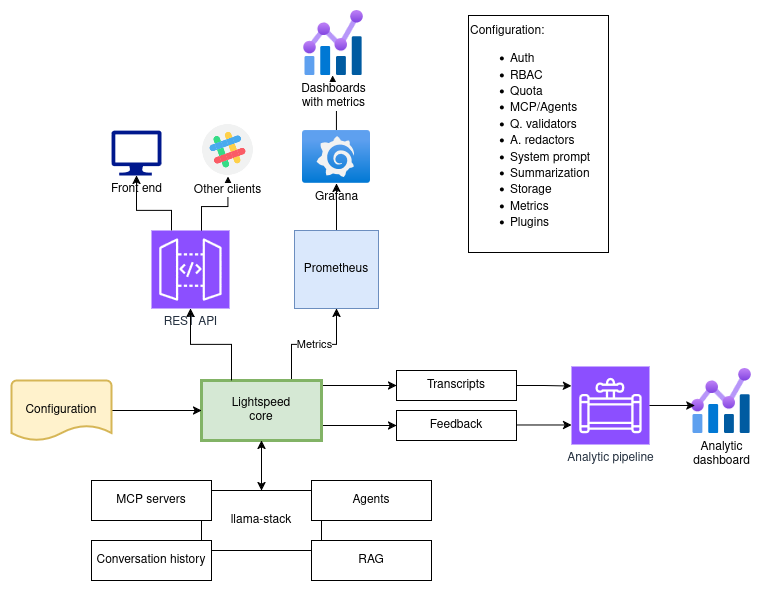

The diagram above was exported from draw.io. Its source (the exported page's mxGraphModel, read from the mxfile embedded in the PNG):
<mxGraphModel dx="983" dy="1686" grid="1" gridSize="10" guides="1" tooltips="1" connect="1" arrows="1" fold="1" page="1" pageScale="1" pageWidth="850" pageHeight="1100" math="0" shadow="0">
  <root>
    <mxCell id="0" />
    <mxCell id="1" parent="0" />
    <mxCell id="PvHflD8QeOrc2K3OCy4e-3" value="" style="edgeStyle=orthogonalEdgeStyle;rounded=0;orthogonalLoop=1;jettySize=auto;html=1;" edge="1" parent="1" source="PvHflD8QeOrc2K3OCy4e-1">
      <mxGeometry relative="1" as="geometry">
        <mxPoint x="354" y="43" as="targetPoint" />
      </mxGeometry>
    </mxCell>
    <mxCell id="PvHflD8QeOrc2K3OCy4e-1" value="Grafana" style="image;aspect=fixed;html=1;points=[];align=center;fontSize=12;image=img/lib/azure2/other/Grafana.svg;" vertex="1" parent="1">
      <mxGeometry x="324" y="98" width="68" height="52.800000000000004" as="geometry" />
    </mxCell>
    <mxCell id="PvHflD8QeOrc2K3OCy4e-2" value="Dashboards&lt;br&gt;with metrics" style="image;aspect=fixed;html=1;points=[];align=center;fontSize=12;image=img/lib/azure2/management_governance/Metrics.svg;" vertex="1" parent="1">
      <mxGeometry x="325" y="-22" width="60" height="65" as="geometry" />
    </mxCell>
    <mxCell id="PvHflD8QeOrc2K3OCy4e-15" value="" style="edgeStyle=orthogonalEdgeStyle;rounded=0;orthogonalLoop=1;jettySize=auto;html=1;" edge="1" parent="1" source="PvHflD8QeOrc2K3OCy4e-4" target="PvHflD8QeOrc2K3OCy4e-1">
      <mxGeometry relative="1" as="geometry" />
    </mxCell>
    <mxCell id="PvHflD8QeOrc2K3OCy4e-4" value="Prometheus" style="rounded=0;whiteSpace=wrap;html=1;fillColor=#dae8fc;strokeColor=#6c8ebf;" vertex="1" parent="1">
      <mxGeometry x="316" y="198" width="84" height="78" as="geometry" />
    </mxCell>
    <mxCell id="PvHflD8QeOrc2K3OCy4e-19" style="edgeStyle=orthogonalEdgeStyle;rounded=0;orthogonalLoop=1;jettySize=auto;html=1;entryX=0.5;entryY=1;entryDx=0;entryDy=0;" edge="1" parent="1" source="PvHflD8QeOrc2K3OCy4e-5" target="PvHflD8QeOrc2K3OCy4e-18">
      <mxGeometry relative="1" as="geometry">
        <mxPoint x="243" y="158" as="targetPoint" />
        <Array as="points">
          <mxPoint x="223" y="174" />
          <mxPoint x="249" y="174" />
        </Array>
      </mxGeometry>
    </mxCell>
    <mxCell id="PvHflD8QeOrc2K3OCy4e-5" value="REST API" style="sketch=0;points=[[0,0,0],[0.25,0,0],[0.5,0,0],[0.75,0,0],[1,0,0],[0,1,0],[0.25,1,0],[0.5,1,0],[0.75,1,0],[1,1,0],[0,0.25,0],[0,0.5,0],[0,0.75,0],[1,0.25,0],[1,0.5,0],[1,0.75,0]];outlineConnect=0;fontColor=#232F3E;fillColor=#8C4FFF;strokeColor=#ffffff;dashed=0;verticalLabelPosition=bottom;verticalAlign=top;align=center;html=1;fontSize=12;fontStyle=0;aspect=fixed;shape=mxgraph.aws4.resourceIcon;resIcon=mxgraph.aws4.api_gateway;" vertex="1" parent="1">
      <mxGeometry x="173" y="198" width="78" height="78" as="geometry" />
    </mxCell>
    <mxCell id="PvHflD8QeOrc2K3OCy4e-14" value="Metrics" style="edgeStyle=orthogonalEdgeStyle;rounded=0;orthogonalLoop=1;jettySize=auto;html=1;" edge="1" parent="1" source="PvHflD8QeOrc2K3OCy4e-6" target="PvHflD8QeOrc2K3OCy4e-4">
      <mxGeometry relative="1" as="geometry">
        <Array as="points">
          <mxPoint x="313" y="312" />
          <mxPoint x="358" y="312" />
        </Array>
      </mxGeometry>
    </mxCell>
    <mxCell id="PvHflD8QeOrc2K3OCy4e-33" style="edgeStyle=orthogonalEdgeStyle;rounded=0;orthogonalLoop=1;jettySize=auto;html=1;entryX=0;entryY=0.5;entryDx=0;entryDy=0;" edge="1" parent="1" source="PvHflD8QeOrc2K3OCy4e-6" target="PvHflD8QeOrc2K3OCy4e-28">
      <mxGeometry relative="1" as="geometry">
        <Array as="points">
          <mxPoint x="363" y="353" />
          <mxPoint x="363" y="353" />
        </Array>
      </mxGeometry>
    </mxCell>
    <mxCell id="PvHflD8QeOrc2K3OCy4e-34" style="edgeStyle=orthogonalEdgeStyle;rounded=0;orthogonalLoop=1;jettySize=auto;html=1;exitX=1;exitY=0.75;exitDx=0;exitDy=0;entryX=0;entryY=0.5;entryDx=0;entryDy=0;" edge="1" parent="1" source="PvHflD8QeOrc2K3OCy4e-6" target="PvHflD8QeOrc2K3OCy4e-29">
      <mxGeometry relative="1" as="geometry" />
    </mxCell>
    <mxCell id="PvHflD8QeOrc2K3OCy4e-6" value="Lightspeed&lt;br&gt;core" style="rounded=0;whiteSpace=wrap;html=1;fillColor=#d5e8d4;strokeColor=#82b366;strokeWidth=3;" vertex="1" parent="1">
      <mxGeometry x="223" y="348" width="120" height="60" as="geometry" />
    </mxCell>
    <mxCell id="PvHflD8QeOrc2K3OCy4e-7" style="edgeStyle=orthogonalEdgeStyle;rounded=0;orthogonalLoop=1;jettySize=auto;html=1;entryX=0.5;entryY=1;entryDx=0;entryDy=0;entryPerimeter=0;" edge="1" parent="1" source="PvHflD8QeOrc2K3OCy4e-6" target="PvHflD8QeOrc2K3OCy4e-5">
      <mxGeometry relative="1" as="geometry">
        <Array as="points">
          <mxPoint x="253" y="312" />
          <mxPoint x="212" y="312" />
        </Array>
      </mxGeometry>
    </mxCell>
    <mxCell id="PvHflD8QeOrc2K3OCy4e-16" value="Front end" style="sketch=0;aspect=fixed;pointerEvents=1;shadow=0;dashed=0;html=1;strokeColor=none;labelPosition=center;verticalLabelPosition=bottom;verticalAlign=top;align=center;fillColor=#00188D;shape=mxgraph.azure.computer" vertex="1" parent="1">
      <mxGeometry x="133" y="98" width="50" height="45" as="geometry" />
    </mxCell>
    <mxCell id="PvHflD8QeOrc2K3OCy4e-17" style="edgeStyle=orthogonalEdgeStyle;rounded=0;orthogonalLoop=1;jettySize=auto;html=1;entryX=0.5;entryY=1;entryDx=0;entryDy=0;entryPerimeter=0;" edge="1" parent="1" source="PvHflD8QeOrc2K3OCy4e-5" target="PvHflD8QeOrc2K3OCy4e-16">
      <mxGeometry relative="1" as="geometry">
        <Array as="points">
          <mxPoint x="193" y="178" />
          <mxPoint x="158" y="178" />
        </Array>
      </mxGeometry>
    </mxCell>
    <mxCell id="PvHflD8QeOrc2K3OCy4e-18" value="Other clients" style="shape=image;html=1;verticalAlign=top;verticalLabelPosition=bottom;labelBackgroundColor=#ffffff;imageAspect=0;aspect=fixed;image=https://cdn2.iconfinder.com/data/icons/social-media-2189/48/29-Slack-128.png" vertex="1" parent="1">
      <mxGeometry x="223" y="91" width="52.8" height="52.8" as="geometry" />
    </mxCell>
    <mxCell id="PvHflD8QeOrc2K3OCy4e-21" value="" style="edgeStyle=orthogonalEdgeStyle;rounded=0;orthogonalLoop=1;jettySize=auto;html=1;startArrow=classic;startFill=1;" edge="1" parent="1" source="PvHflD8QeOrc2K3OCy4e-20" target="PvHflD8QeOrc2K3OCy4e-6">
      <mxGeometry relative="1" as="geometry" />
    </mxCell>
    <mxCell id="PvHflD8QeOrc2K3OCy4e-20" value="llama-stack" style="rounded=0;whiteSpace=wrap;html=1;" vertex="1" parent="1">
      <mxGeometry x="223" y="458" width="120" height="60" as="geometry" />
    </mxCell>
    <mxCell id="PvHflD8QeOrc2K3OCy4e-22" value="Agents" style="rounded=0;whiteSpace=wrap;html=1;" vertex="1" parent="1">
      <mxGeometry x="333" y="448" width="120" height="40" as="geometry" />
    </mxCell>
    <mxCell id="PvHflD8QeOrc2K3OCy4e-23" value="&lt;div&gt;RAG&lt;/div&gt;" style="rounded=0;whiteSpace=wrap;html=1;" vertex="1" parent="1">
      <mxGeometry x="333" y="508" width="120" height="40" as="geometry" />
    </mxCell>
    <mxCell id="PvHflD8QeOrc2K3OCy4e-25" value="" style="edgeStyle=orthogonalEdgeStyle;rounded=0;orthogonalLoop=1;jettySize=auto;html=1;" edge="1" parent="1" source="PvHflD8QeOrc2K3OCy4e-24" target="PvHflD8QeOrc2K3OCy4e-6">
      <mxGeometry relative="1" as="geometry" />
    </mxCell>
    <mxCell id="PvHflD8QeOrc2K3OCy4e-24" value="Configuration" style="strokeWidth=2;html=1;shape=mxgraph.flowchart.document2;whiteSpace=wrap;size=0.25;fillColor=#fff2cc;strokeColor=#d6b656;" vertex="1" parent="1">
      <mxGeometry x="33" y="348" width="100" height="60" as="geometry" />
    </mxCell>
    <mxCell id="PvHflD8QeOrc2K3OCy4e-26" value="MCP servers" style="rounded=0;whiteSpace=wrap;html=1;" vertex="1" parent="1">
      <mxGeometry x="113" y="448" width="120" height="40" as="geometry" />
    </mxCell>
    <mxCell id="PvHflD8QeOrc2K3OCy4e-27" value="Conversation history" style="rounded=0;whiteSpace=wrap;html=1;" vertex="1" parent="1">
      <mxGeometry x="113" y="508" width="120" height="40" as="geometry" />
    </mxCell>
    <mxCell id="PvHflD8QeOrc2K3OCy4e-28" value="Transcripts" style="rounded=0;whiteSpace=wrap;html=1;" vertex="1" parent="1">
      <mxGeometry x="418" y="338" width="120" height="30" as="geometry" />
    </mxCell>
    <mxCell id="PvHflD8QeOrc2K3OCy4e-36" style="edgeStyle=orthogonalEdgeStyle;rounded=0;orthogonalLoop=1;jettySize=auto;html=1;entryX=0;entryY=0.75;entryDx=0;entryDy=0;entryPerimeter=0;" edge="1" parent="1" source="PvHflD8QeOrc2K3OCy4e-29" target="PvHflD8QeOrc2K3OCy4e-31">
      <mxGeometry relative="1" as="geometry">
        <Array as="points">
          <mxPoint x="593" y="393" />
        </Array>
      </mxGeometry>
    </mxCell>
    <mxCell id="PvHflD8QeOrc2K3OCy4e-29" value="Feedback" style="rounded=0;whiteSpace=wrap;html=1;" vertex="1" parent="1">
      <mxGeometry x="418" y="378" width="120" height="30" as="geometry" />
    </mxCell>
    <mxCell id="PvHflD8QeOrc2K3OCy4e-31" value="Analytic pipeline" style="sketch=0;points=[[0,0,0],[0.25,0,0],[0.5,0,0],[0.75,0,0],[1,0,0],[0,1,0],[0.25,1,0],[0.5,1,0],[0.75,1,0],[1,1,0],[0,0.25,0],[0,0.5,0],[0,0.75,0],[1,0.25,0],[1,0.5,0],[1,0.75,0]];outlineConnect=0;fontColor=#232F3E;fillColor=#8C4FFF;strokeColor=#ffffff;dashed=0;verticalLabelPosition=bottom;verticalAlign=top;align=center;html=1;fontSize=12;fontStyle=0;aspect=fixed;shape=mxgraph.aws4.resourceIcon;resIcon=mxgraph.aws4.data_pipeline;" vertex="1" parent="1">
      <mxGeometry x="593" y="334" width="78" height="78" as="geometry" />
    </mxCell>
    <mxCell id="PvHflD8QeOrc2K3OCy4e-32" value="&lt;div&gt;Analytic&lt;/div&gt;&lt;div&gt;dashboard&lt;/div&gt;" style="image;aspect=fixed;html=1;points=[];align=center;fontSize=12;image=img/lib/azure2/management_governance/Metrics.svg;" vertex="1" parent="1">
      <mxGeometry x="713" y="336" width="60" height="65" as="geometry" />
    </mxCell>
    <mxCell id="PvHflD8QeOrc2K3OCy4e-35" style="edgeStyle=orthogonalEdgeStyle;rounded=0;orthogonalLoop=1;jettySize=auto;html=1;entryX=0;entryY=0.25;entryDx=0;entryDy=0;entryPerimeter=0;" edge="1" parent="1" source="PvHflD8QeOrc2K3OCy4e-28" target="PvHflD8QeOrc2K3OCy4e-31">
      <mxGeometry relative="1" as="geometry" />
    </mxCell>
    <mxCell id="PvHflD8QeOrc2K3OCy4e-37" style="edgeStyle=orthogonalEdgeStyle;rounded=0;orthogonalLoop=1;jettySize=auto;html=1;entryX=0.055;entryY=0.569;entryDx=0;entryDy=0;entryPerimeter=0;" edge="1" parent="1" source="PvHflD8QeOrc2K3OCy4e-31" target="PvHflD8QeOrc2K3OCy4e-32">
      <mxGeometry relative="1" as="geometry" />
    </mxCell>
    <mxCell id="PvHflD8QeOrc2K3OCy4e-39" value="&lt;div align=&quot;left&quot;&gt;Configuration:&lt;/div&gt;&lt;div align=&quot;left&quot;&gt;&lt;ul&gt;&lt;li&gt;Auth&lt;/li&gt;&lt;li&gt;RBAC&lt;/li&gt;&lt;li&gt;Quota&lt;/li&gt;&lt;li&gt;MCP/Agents&lt;/li&gt;&lt;li&gt;Q. validators&lt;/li&gt;&lt;li&gt;A. redactors&lt;/li&gt;&lt;li&gt;System prompt&lt;/li&gt;&lt;li&gt;Summarization&lt;/li&gt;&lt;li&gt;Storage&lt;/li&gt;&lt;li&gt;Metrics&lt;/li&gt;&lt;li&gt;Plugins&lt;/li&gt;&lt;/ul&gt;&lt;/div&gt;" style="rounded=0;whiteSpace=wrap;html=1;align=left;" vertex="1" parent="1">
      <mxGeometry x="490" y="-17" width="140" height="237" as="geometry" />
    </mxCell>
  </root>
</mxGraphModel>